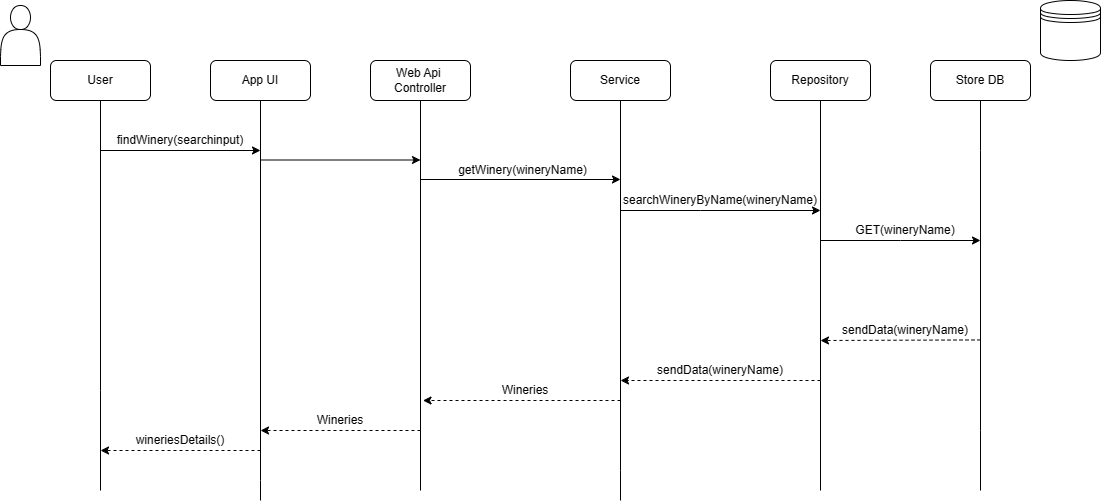

The diagram above was exported from draw.io. Its source (the exported page's mxGraphModel, read from the mxfile embedded in the PNG):
<mxGraphModel dx="1558" dy="603" grid="1" gridSize="10" guides="1" tooltips="1" connect="1" arrows="1" fold="1" page="0" pageScale="1" pageWidth="850" pageHeight="1100" background="#ffffff" math="0" shadow="0">
  <root>
    <mxCell id="0" />
    <mxCell id="1" parent="0" />
    <mxCell id="bjWnEFXSJHvedlx5CMiB-1" value="" style="rounded=1;whiteSpace=wrap;html=1;" parent="1" vertex="1">
      <mxGeometry x="-30" y="60" width="100" height="40" as="geometry" />
    </mxCell>
    <mxCell id="bjWnEFXSJHvedlx5CMiB-5" value="" style="endArrow=none;html=1;rounded=0;entryX=0.5;entryY=1;entryDx=0;entryDy=0;" parent="1" target="bjWnEFXSJHvedlx5CMiB-1" edge="1">
      <mxGeometry width="50" height="50" relative="1" as="geometry">
        <mxPoint x="20" y="490" as="sourcePoint" />
        <mxPoint x="470" y="260" as="targetPoint" />
        <Array as="points">
          <mxPoint x="20" y="390" />
        </Array>
      </mxGeometry>
    </mxCell>
    <mxCell id="bjWnEFXSJHvedlx5CMiB-6" value="" style="rounded=1;whiteSpace=wrap;html=1;" parent="1" vertex="1">
      <mxGeometry x="130" y="60" width="100" height="40" as="geometry" />
    </mxCell>
    <mxCell id="bjWnEFXSJHvedlx5CMiB-7" value="" style="endArrow=none;html=1;rounded=0;entryX=0.5;entryY=1;entryDx=0;entryDy=0;" parent="1" target="bjWnEFXSJHvedlx5CMiB-6" edge="1">
      <mxGeometry width="50" height="50" relative="1" as="geometry">
        <mxPoint x="180" y="500" as="sourcePoint" />
        <mxPoint x="630" y="260" as="targetPoint" />
        <Array as="points">
          <mxPoint x="180" y="480" />
        </Array>
      </mxGeometry>
    </mxCell>
    <mxCell id="bjWnEFXSJHvedlx5CMiB-8" value="" style="rounded=1;whiteSpace=wrap;html=1;" parent="1" vertex="1">
      <mxGeometry x="290" y="60" width="100" height="40" as="geometry" />
    </mxCell>
    <mxCell id="bjWnEFXSJHvedlx5CMiB-9" value="" style="endArrow=none;html=1;rounded=0;entryX=0.5;entryY=1;entryDx=0;entryDy=0;" parent="1" target="bjWnEFXSJHvedlx5CMiB-8" edge="1">
      <mxGeometry width="50" height="50" relative="1" as="geometry">
        <mxPoint x="340" y="490" as="sourcePoint" />
        <mxPoint x="810" y="260" as="targetPoint" />
      </mxGeometry>
    </mxCell>
    <mxCell id="bjWnEFXSJHvedlx5CMiB-10" value="" style="rounded=1;whiteSpace=wrap;html=1;" parent="1" vertex="1">
      <mxGeometry x="850" y="60" width="100" height="40" as="geometry" />
    </mxCell>
    <mxCell id="bjWnEFXSJHvedlx5CMiB-11" value="" style="endArrow=none;html=1;rounded=0;entryX=0.5;entryY=1;entryDx=0;entryDy=0;" parent="1" edge="1">
      <mxGeometry width="50" height="50" relative="1" as="geometry">
        <mxPoint x="900" y="490" as="sourcePoint" />
        <mxPoint x="900" y="100" as="targetPoint" />
        <Array as="points">
          <mxPoint x="900" y="430" />
          <mxPoint x="900" y="150" />
        </Array>
      </mxGeometry>
    </mxCell>
    <mxCell id="bjWnEFXSJHvedlx5CMiB-12" value="" style="endArrow=classic;html=1;rounded=0;" parent="1" edge="1">
      <mxGeometry width="50" height="50" relative="1" as="geometry">
        <mxPoint x="20" y="150" as="sourcePoint" />
        <mxPoint x="180" y="150" as="targetPoint" />
      </mxGeometry>
    </mxCell>
    <mxCell id="bjWnEFXSJHvedlx5CMiB-13" value="" style="endArrow=classic;html=1;rounded=0;" parent="1" edge="1">
      <mxGeometry width="50" height="50" relative="1" as="geometry">
        <mxPoint x="180" y="159.5" as="sourcePoint" />
        <mxPoint x="340" y="159.5" as="targetPoint" />
      </mxGeometry>
    </mxCell>
    <mxCell id="bjWnEFXSJHvedlx5CMiB-15" value="" style="endArrow=classic;html=1;rounded=0;" parent="1" edge="1">
      <mxGeometry width="50" height="50" relative="1" as="geometry">
        <mxPoint x="340" y="179" as="sourcePoint" />
        <mxPoint x="540" y="179" as="targetPoint" />
      </mxGeometry>
    </mxCell>
    <mxCell id="bjWnEFXSJHvedlx5CMiB-16" value="" style="endArrow=classic;html=1;rounded=0;dashed=1;" parent="1" edge="1">
      <mxGeometry width="50" height="50" relative="1" as="geometry">
        <mxPoint x="740" y="380" as="sourcePoint" />
        <mxPoint x="540" y="380" as="targetPoint" />
      </mxGeometry>
    </mxCell>
    <mxCell id="bjWnEFXSJHvedlx5CMiB-17" value="" style="endArrow=classic;html=1;rounded=0;dashed=1;" parent="1" edge="1">
      <mxGeometry width="50" height="50" relative="1" as="geometry">
        <mxPoint x="340" y="430" as="sourcePoint" />
        <mxPoint x="180" y="430" as="targetPoint" />
      </mxGeometry>
    </mxCell>
    <mxCell id="bjWnEFXSJHvedlx5CMiB-18" value="" style="endArrow=classic;html=1;rounded=0;dashed=1;" parent="1" edge="1">
      <mxGeometry width="50" height="50" relative="1" as="geometry">
        <mxPoint x="180" y="450" as="sourcePoint" />
        <mxPoint x="20" y="450" as="targetPoint" />
      </mxGeometry>
    </mxCell>
    <mxCell id="bjWnEFXSJHvedlx5CMiB-22" value="User" style="text;html=1;strokeColor=none;fillColor=none;align=center;verticalAlign=middle;whiteSpace=wrap;rounded=0;" parent="1" vertex="1">
      <mxGeometry x="-10" y="65" width="60" height="30" as="geometry" />
    </mxCell>
    <mxCell id="bjWnEFXSJHvedlx5CMiB-23" value="App UI" style="text;html=1;strokeColor=none;fillColor=none;align=center;verticalAlign=middle;whiteSpace=wrap;rounded=0;" parent="1" vertex="1">
      <mxGeometry x="150" y="65" width="60" height="30" as="geometry" />
    </mxCell>
    <mxCell id="bjWnEFXSJHvedlx5CMiB-24" value="Web Api&amp;nbsp;&lt;br&gt;Controller" style="text;html=1;strokeColor=none;fillColor=none;align=center;verticalAlign=middle;whiteSpace=wrap;rounded=0;" parent="1" vertex="1">
      <mxGeometry x="310" y="65" width="60" height="30" as="geometry" />
    </mxCell>
    <mxCell id="bjWnEFXSJHvedlx5CMiB-25" value="Store DB" style="text;html=1;strokeColor=none;fillColor=none;align=center;verticalAlign=middle;whiteSpace=wrap;rounded=0;" parent="1" vertex="1">
      <mxGeometry x="870" y="65" width="60" height="30" as="geometry" />
    </mxCell>
    <mxCell id="bjWnEFXSJHvedlx5CMiB-26" value="findWinery(searchinput)" style="text;html=1;strokeColor=none;fillColor=none;align=center;verticalAlign=middle;whiteSpace=wrap;rounded=0;" parent="1" vertex="1">
      <mxGeometry x="70" y="120" width="60" height="40" as="geometry" />
    </mxCell>
    <mxCell id="bjWnEFXSJHvedlx5CMiB-27" value="sendData(wineryName)" style="text;html=1;strokeColor=none;fillColor=none;align=center;verticalAlign=middle;whiteSpace=wrap;rounded=0;" parent="1" vertex="1">
      <mxGeometry x="610" y="350" width="60" height="40" as="geometry" />
    </mxCell>
    <mxCell id="bjWnEFXSJHvedlx5CMiB-28" value="" style="endArrow=classic;html=1;rounded=0;" parent="1" edge="1">
      <mxGeometry width="50" height="50" relative="1" as="geometry">
        <mxPoint x="540" y="210" as="sourcePoint" />
        <mxPoint x="740" y="210" as="targetPoint" />
        <Array as="points">
          <mxPoint x="620" y="210" />
        </Array>
      </mxGeometry>
    </mxCell>
    <mxCell id="bjWnEFXSJHvedlx5CMiB-29" value="searchWineryByName(wineryName)" style="text;html=1;strokeColor=none;fillColor=none;align=center;verticalAlign=middle;whiteSpace=wrap;rounded=0;" parent="1" vertex="1">
      <mxGeometry x="610" y="180" width="60" height="40" as="geometry" />
    </mxCell>
    <mxCell id="bjWnEFXSJHvedlx5CMiB-30" value="" style="endArrow=classic;html=1;rounded=0;dashed=1;" parent="1" edge="1">
      <mxGeometry width="50" height="50" relative="1" as="geometry">
        <mxPoint x="900" y="339.44" as="sourcePoint" />
        <mxPoint x="740" y="340" as="targetPoint" />
      </mxGeometry>
    </mxCell>
    <mxCell id="bjWnEFXSJHvedlx5CMiB-31" value="sendData(wineryName)" style="text;html=1;strokeColor=none;fillColor=none;align=center;verticalAlign=middle;whiteSpace=wrap;rounded=0;" parent="1" vertex="1">
      <mxGeometry x="795" y="310" width="60" height="40" as="geometry" />
    </mxCell>
    <mxCell id="bjWnEFXSJHvedlx5CMiB-34" value="" style="endArrow=classic;html=1;rounded=0;" parent="1" edge="1">
      <mxGeometry width="50" height="50" relative="1" as="geometry">
        <mxPoint x="740" y="240" as="sourcePoint" />
        <mxPoint x="900" y="240" as="targetPoint" />
        <Array as="points">
          <mxPoint x="820" y="240" />
        </Array>
      </mxGeometry>
    </mxCell>
    <mxCell id="bjWnEFXSJHvedlx5CMiB-36" value="Wineries" style="text;html=1;strokeColor=none;fillColor=none;align=center;verticalAlign=middle;whiteSpace=wrap;rounded=0;" parent="1" vertex="1">
      <mxGeometry x="390" y="370" width="110" height="40" as="geometry" />
    </mxCell>
    <mxCell id="bjWnEFXSJHvedlx5CMiB-37" value="getWinery(wineryName)" style="text;html=1;strokeColor=none;fillColor=none;align=center;verticalAlign=middle;whiteSpace=wrap;rounded=0;" parent="1" vertex="1">
      <mxGeometry x="420" y="150" width="45" height="40" as="geometry" />
    </mxCell>
    <mxCell id="bjWnEFXSJHvedlx5CMiB-39" value="Wineries" style="text;html=1;strokeColor=none;fillColor=none;align=center;verticalAlign=middle;whiteSpace=wrap;rounded=0;" parent="1" vertex="1">
      <mxGeometry x="220" y="400" width="80" height="40" as="geometry" />
    </mxCell>
    <mxCell id="bjWnEFXSJHvedlx5CMiB-40" value="wineriesDetails()" style="text;html=1;strokeColor=none;fillColor=none;align=center;verticalAlign=middle;whiteSpace=wrap;rounded=0;" parent="1" vertex="1">
      <mxGeometry x="70" y="420" width="60" height="40" as="geometry" />
    </mxCell>
    <mxCell id="bjWnEFXSJHvedlx5CMiB-41" value="" style="shape=actor;whiteSpace=wrap;html=1;" parent="1" vertex="1">
      <mxGeometry x="-80" y="5" width="40" height="60" as="geometry" />
    </mxCell>
    <mxCell id="bjWnEFXSJHvedlx5CMiB-42" value="" style="shape=datastore;whiteSpace=wrap;html=1;" parent="1" vertex="1">
      <mxGeometry x="960" width="60" height="60" as="geometry" />
    </mxCell>
    <mxCell id="-QtEYP2itHMnAkC3dVKF-3" value="" style="rounded=1;whiteSpace=wrap;html=1;" vertex="1" parent="1">
      <mxGeometry x="490" y="60" width="100" height="40" as="geometry" />
    </mxCell>
    <mxCell id="-QtEYP2itHMnAkC3dVKF-4" value="" style="endArrow=none;html=1;rounded=0;entryX=0.5;entryY=1;entryDx=0;entryDy=0;" edge="1" parent="1" target="-QtEYP2itHMnAkC3dVKF-3">
      <mxGeometry width="50" height="50" relative="1" as="geometry">
        <mxPoint x="540" y="500" as="sourcePoint" />
        <mxPoint x="970" y="260" as="targetPoint" />
        <Array as="points">
          <mxPoint x="540" y="470" />
        </Array>
      </mxGeometry>
    </mxCell>
    <mxCell id="-QtEYP2itHMnAkC3dVKF-5" value="Service" style="text;html=1;strokeColor=none;fillColor=none;align=center;verticalAlign=middle;whiteSpace=wrap;rounded=0;" vertex="1" parent="1">
      <mxGeometry x="500" y="65" width="80" height="30" as="geometry" />
    </mxCell>
    <mxCell id="-QtEYP2itHMnAkC3dVKF-6" value="" style="rounded=1;whiteSpace=wrap;html=1;" vertex="1" parent="1">
      <mxGeometry x="690" y="60" width="100" height="40" as="geometry" />
    </mxCell>
    <mxCell id="-QtEYP2itHMnAkC3dVKF-7" value="" style="endArrow=none;html=1;rounded=0;entryX=0.5;entryY=1;entryDx=0;entryDy=0;" edge="1" parent="1" target="-QtEYP2itHMnAkC3dVKF-6">
      <mxGeometry width="50" height="50" relative="1" as="geometry">
        <mxPoint x="740" y="490" as="sourcePoint" />
        <mxPoint x="1190" y="260" as="targetPoint" />
        <Array as="points">
          <mxPoint x="740" y="380" />
        </Array>
      </mxGeometry>
    </mxCell>
    <mxCell id="-QtEYP2itHMnAkC3dVKF-8" value="Repository" style="text;html=1;strokeColor=none;fillColor=none;align=center;verticalAlign=middle;whiteSpace=wrap;rounded=0;" vertex="1" parent="1">
      <mxGeometry x="705" y="65" width="70" height="30" as="geometry" />
    </mxCell>
    <mxCell id="-QtEYP2itHMnAkC3dVKF-9" value="GET(wineryName)" style="text;html=1;strokeColor=none;fillColor=none;align=center;verticalAlign=middle;whiteSpace=wrap;rounded=0;" vertex="1" parent="1">
      <mxGeometry x="790" y="210" width="70" height="40" as="geometry" />
    </mxCell>
    <mxCell id="-QtEYP2itHMnAkC3dVKF-10" value="" style="endArrow=classic;html=1;rounded=0;dashed=1;" edge="1" parent="1">
      <mxGeometry width="50" height="50" relative="1" as="geometry">
        <mxPoint x="540" y="400" as="sourcePoint" />
        <mxPoint x="342.5" y="400" as="targetPoint" />
      </mxGeometry>
    </mxCell>
  </root>
</mxGraphModel>